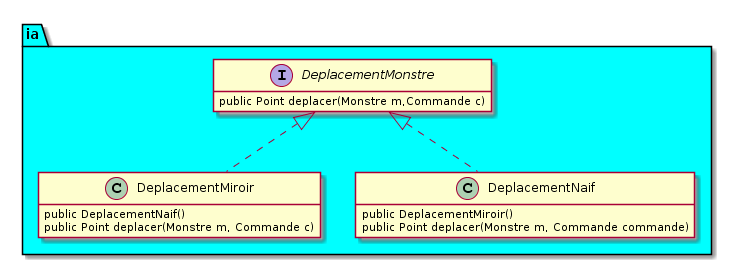

The diagram above was rendered by PlantUML. Its source (embedded in the PNG):
@startuml
hide empty members

Package ia #00ffff{
  interface DeplacementMonstre
  {
    public Point deplacer(Monstre m,Commande c)
  }

  class DeplacementMiroir
  {
    public DeplacementNaif()
    public Point deplacer(Monstre m, Commande c)
  }

  class DeplacementNaif
  {
    public DeplacementMiroir()
    public Point deplacer(Monstre m, Commande commande)
  }
  
  DeplacementMonstre <|.. DeplacementNaif
  DeplacementMonstre <|.. DeplacementMiroir
}
@enduml